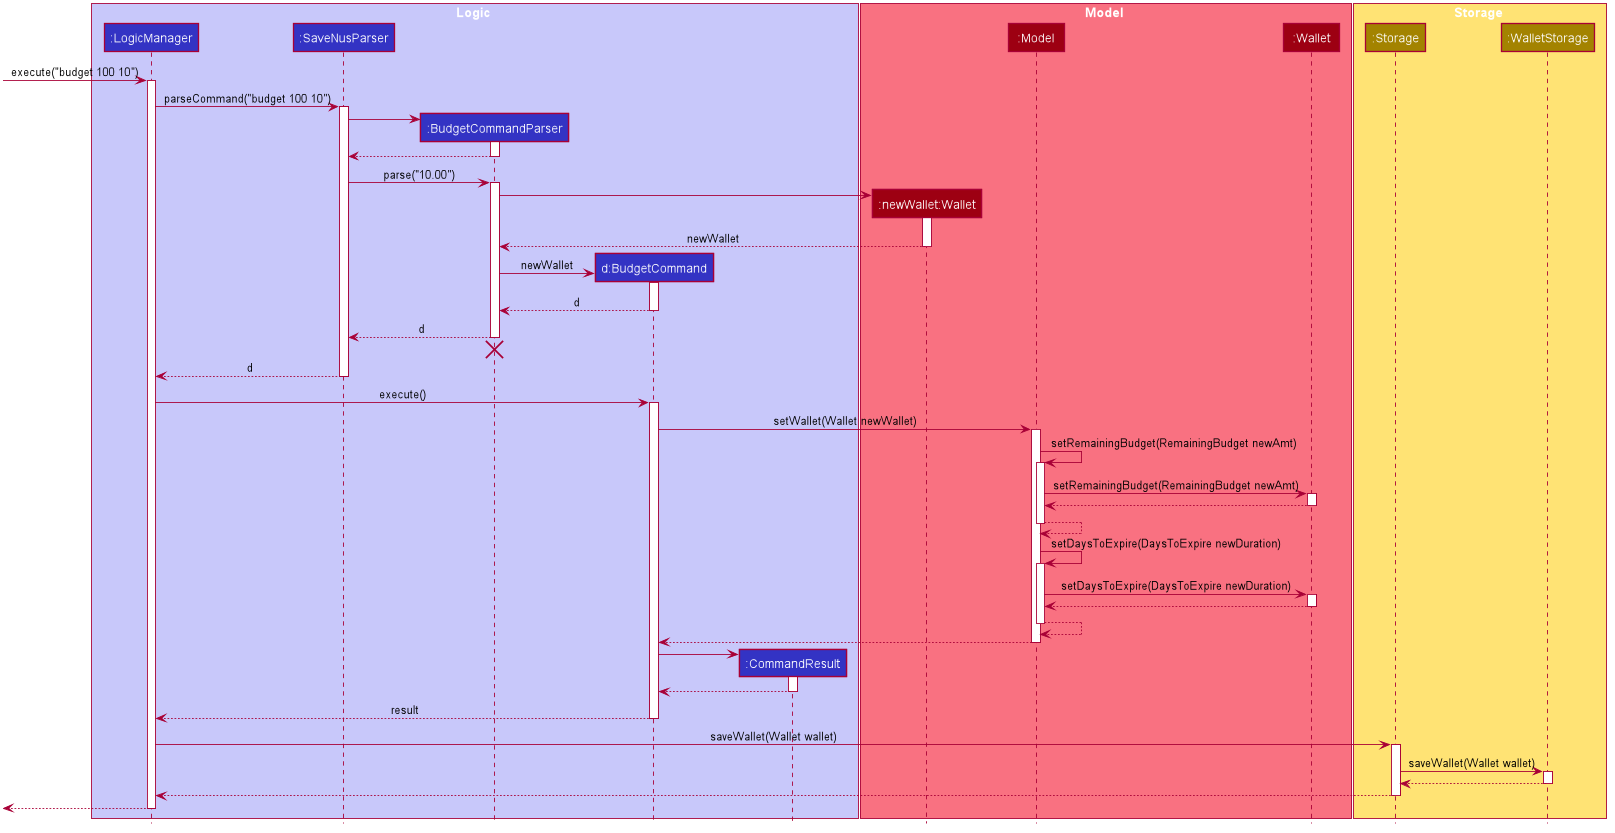

The diagram above was rendered by PlantUML. Its source (embedded in the PNG):
@startuml








skinparam BackgroundColor #FFFFFFF

skinparam Shadowing false

skinparam Class {
    FontColor #FFFFFF
    BorderThickness 1
    BorderColor #FFFFFF
    StereotypeFontColor #FFFFFF
    FontName Arial
}

skinparam Actor {
    BorderColor #000000
    Color #000000
    FontName Arial
}

skinparam Sequence {
    MessageAlign center
    BoxFontSize 15
    BoxPadding 0
    BoxFontColor #FFFFFF
    FontName Arial
}

skinparam Participant {
    FontColor #FFFFFFF
    Padding 20
}

skinparam MinClassWidth 50
skinparam ParticipantPadding 10
skinparam Shadowing false
skinparam DefaultTextAlignment center
skinparam packageStyle Rectangle

hide footbox
hide members
hide circle

box Logic #C8C8FA
participant ":LogicManager" as LogicManager #3333C4
participant ":SaveNusParser" as SaveNusParser #3333C4
participant ":BudgetCommandParser" as BudgetCommandParser #3333C4
participant "d:BudgetCommand" as BudgetCommand #3333C4
participant ":CommandResult" as CommandResult #3333C4
end box

box Model #F97181
participant ":newWallet:Wallet" as newWallet #9D0012
participant ":Model" as Model #9D0012
participant ":Wallet" as Wallet #9D0012
end box

box Storage #FFE374
participant ":Storage" as Storage #A38300
participant ":WalletStorage" as WalletStorage #A38300
end box

[-> LogicManager : execute("budget 100 10")
activate LogicManager

LogicManager -> SaveNusParser : parseCommand("budget 100 10")
activate SaveNusParser

create BudgetCommandParser
SaveNusParser -> BudgetCommandParser
activate BudgetCommandParser

BudgetCommandParser --> SaveNusParser
deactivate BudgetCommandParser

SaveNusParser -> BudgetCommandParser : parse("10.00")
activate BudgetCommandParser

create newWallet
BudgetCommandParser -> newWallet
activate newWallet

newWallet --> BudgetCommandParser : newWallet
deactivate newWallet

create BudgetCommand
BudgetCommandParser -> BudgetCommand : newWallet
activate BudgetCommand


BudgetCommand --> BudgetCommandParser : d
deactivate BudgetCommand

BudgetCommandParser --> SaveNusParser : d
deactivate BudgetCommandParser
BudgetCommandParser -[hidden]-> SaveNusParser
destroy BudgetCommandParser

SaveNusParser --> LogicManager : d
deactivate SaveNusParser

LogicManager -> BudgetCommand : execute()
activate BudgetCommand

BudgetCommand -> Model : setWallet(Wallet newWallet)
activate Model

Model -> Model : setRemainingBudget(RemainingBudget newAmt)
activate Model

Model -> Wallet : setRemainingBudget(RemainingBudget newAmt)
activate Wallet

Wallet --> Model
deactivate Wallet

Model --> Model
deactivate Model

Model -> Model : setDaysToExpire(DaysToExpire newDuration)
activate Model

Model -> Wallet : setDaysToExpire(DaysToExpire newDuration)
activate Wallet

Wallet --> Model
deactivate Wallet

Model --> Model
deactivate Model

Model --> BudgetCommand
deactivate Model

create CommandResult
BudgetCommand -> CommandResult
activate CommandResult

CommandResult --> BudgetCommand
deactivate CommandResult

BudgetCommand --> LogicManager : result
deactivate BudgetCommand

LogicManager -> Storage : saveWallet(Wallet wallet)
activate Storage

Storage -> WalletStorage : saveWallet(Wallet wallet)
activate WalletStorage

WalletStorage --> Storage
deactivate WalletStorage

Storage --> LogicManager
deactivate Storage

[<--LogicManager
deactivate LogicManager

@enduml